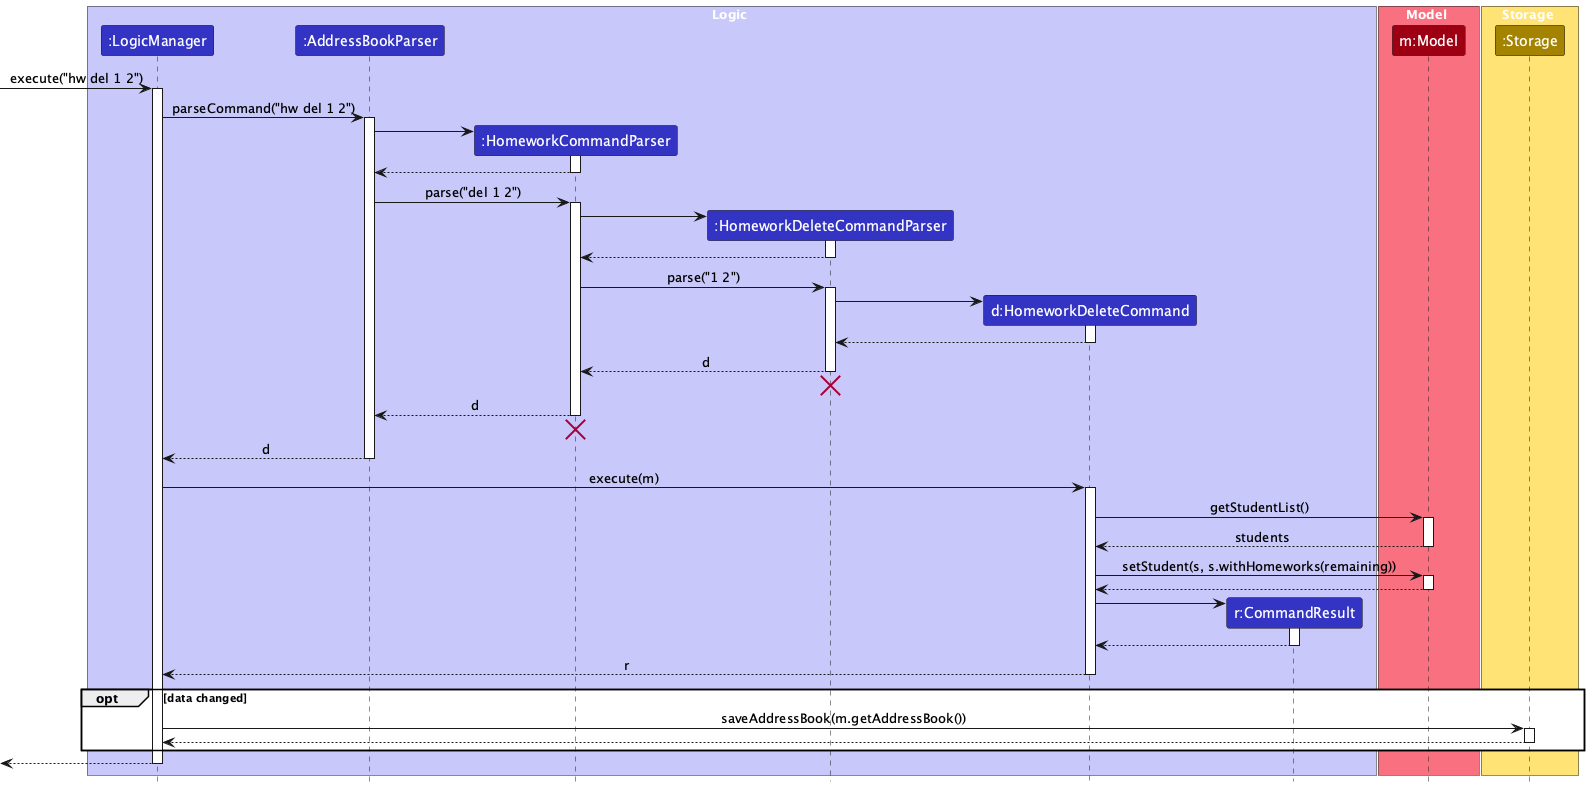

The diagram above was rendered by PlantUML. Its source (embedded in the PNG):
@startuml
!include style.puml
skinparam ArrowFontStyle plain

box Logic LOGIC_COLOR_T1
participant ":LogicManager" as LogicManager LOGIC_COLOR
participant ":AddressBookParser" as AddressBookParser LOGIC_COLOR
participant ":HomeworkCommandParser" as HomeworkCommandParser LOGIC_COLOR
participant ":HomeworkDeleteCommandParser" as HomeworkDeleteCommandParser LOGIC_COLOR
participant "d:HomeworkDeleteCommand" as HomeworkDeleteCommand LOGIC_COLOR
participant "r:CommandResult" as CommandResult LOGIC_COLOR
end box

box Model MODEL_COLOR_T1
participant "m:Model" as Model MODEL_COLOR
end box

box Storage STORAGE_COLOR_T1
participant ":Storage" as Storage STORAGE_COLOR
end box

[-> LogicManager : execute("hw del 1 2")
activate LogicManager

LogicManager -> AddressBookParser : parseCommand("hw del 1 2")
activate AddressBookParser

create HomeworkCommandParser
AddressBookParser -> HomeworkCommandParser
activate HomeworkCommandParser

HomeworkCommandParser --> AddressBookParser
deactivate HomeworkCommandParser

AddressBookParser -> HomeworkCommandParser : parse("del 1 2")
activate HomeworkCommandParser

create HomeworkDeleteCommandParser
HomeworkCommandParser -> HomeworkDeleteCommandParser
activate HomeworkDeleteCommandParser

HomeworkDeleteCommandParser --> HomeworkCommandParser
deactivate HomeworkDeleteCommandParser

HomeworkCommandParser -> HomeworkDeleteCommandParser : parse("1 2")
activate HomeworkDeleteCommandParser

create HomeworkDeleteCommand
HomeworkDeleteCommandParser -> HomeworkDeleteCommand
activate HomeworkDeleteCommand

HomeworkDeleteCommand --> HomeworkDeleteCommandParser
deactivate HomeworkDeleteCommand

HomeworkDeleteCommandParser --> HomeworkCommandParser : d
deactivate HomeworkDeleteCommandParser
'Hidden arrow to position the destroy marker below the end of the activation bar.
HomeworkDeleteCommandParser -[hidden]-> HomeworkCommandParser
destroy HomeworkDeleteCommandParser

HomeworkCommandParser --> AddressBookParser : d
deactivate HomeworkCommandParser
'Hidden arrow to position the destroy marker below the end of the activation bar.
HomeworkCommandParser -[hidden]-> AddressBookParser
destroy HomeworkCommandParser

AddressBookParser --> LogicManager : d
deactivate AddressBookParser

LogicManager -> HomeworkDeleteCommand : execute(m)
activate HomeworkDeleteCommand

HomeworkDeleteCommand -> Model : getStudentList()
activate Model

Model --> HomeworkDeleteCommand : students
deactivate Model

HomeworkDeleteCommand -> Model : setStudent(s, s.withHomeworks(remaining))
activate Model

Model --> HomeworkDeleteCommand
deactivate Model

create CommandResult
HomeworkDeleteCommand -> CommandResult
activate CommandResult

CommandResult --> HomeworkDeleteCommand
deactivate CommandResult

HomeworkDeleteCommand --> LogicManager : r
deactivate HomeworkDeleteCommand

opt data changed
LogicManager -> Storage : saveAddressBook(m.getAddressBook())
activate Storage

Storage --> LogicManager
deactivate Storage
end

[<--LogicManager
deactivate LogicManager
@enduml